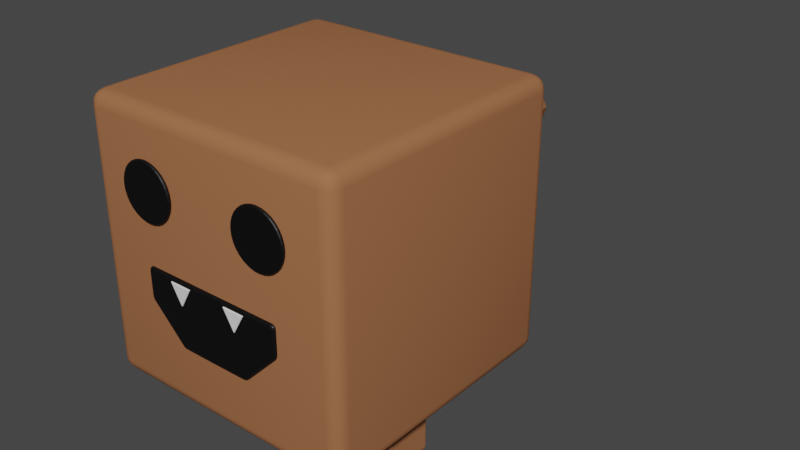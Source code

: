 # Source: sniper.blend  (saved by Blender 3.4.6; exported with 4.5.12 LTS)
import bpy
from mathutils import Matrix  # noqa: F401  (used for matrix-valued properties, if any)

bpy.ops.wm.read_factory_settings(use_empty=True)
scene = bpy.context.scene
scene.name = 'Scene'

# ---- collections
col_collection = bpy.data.collections.new('Collection'); scene.collection.children.link(col_collection)

# ---- materials (node trees are filled in below, after node groups)
mat_material = bpy.data.materials.new('Material')
mat_material.alpha_threshold = 0.0
mat_material.use_transparent_shadow = False
mat_material.roughness = 0.5
mat_material.line_color = (0.0, 0.0, 0.0, 1.0)
mat_material_001 = bpy.data.materials.new('Material.001')
mat_material_001.use_transparent_shadow = False
mat_material_002 = bpy.data.materials.new('Material.002')
mat_material_002.use_transparent_shadow = False

# ---- material node trees
mat_material.use_nodes = True; mat_material.node_tree.nodes.clear()
_N = mat_material.node_tree.nodes; _L = mat_material.node_tree.links
n0 = _N.new('ShaderNodeOutputMaterial'); n0.name = 'Material Output'; n0.location = (300, 300)
n1 = _N.new('ShaderNodeBsdfPrincipled'); n1.name = 'Principled BSDF'; n1.location = (10, 300)
n1.distribution = 'GGX'
n1.subsurface_method = 'RANDOM_WALK_SKIN'
n1.inputs[0].default_value = (0.3496, 0.1463, 0.06747, 1.0)
n1.inputs[2].default_value = 1.0
n1.inputs[3].default_value = 1.45
n1.inputs[13].default_value = 0.0
n1.inputs[27].default_value = (0.0, 0.0, 0.0, 1.0)
n1.inputs[28].default_value = 1.0
_L.new(n1.outputs[0], n0.inputs[0])
n0.is_active_output = True
mat_material_001.use_nodes = True; mat_material_001.node_tree.nodes.clear()
_N = mat_material_001.node_tree.nodes; _L = mat_material_001.node_tree.links
n0 = _N.new('ShaderNodeBsdfPrincipled'); n0.name = 'Principled BSDF'; n0.location = (10, 300)
n0.distribution = 'GGX'
n0.subsurface_method = 'RANDOM_WALK_SKIN'
n0.inputs[0].default_value = (0.0, 0.0, 0.0, 1.0)
n0.inputs[3].default_value = 1.45
n0.inputs[27].default_value = (0.0, 0.0, 0.0, 1.0)
n0.inputs[28].default_value = 1.0
n1 = _N.new('ShaderNodeOutputMaterial'); n1.name = 'Material Output'; n1.location = (300, 300)
_L.new(n0.outputs[0], n1.inputs[0])
n1.is_active_output = True
mat_material_002.use_nodes = True; mat_material_002.node_tree.nodes.clear()
_N = mat_material_002.node_tree.nodes; _L = mat_material_002.node_tree.links
n0 = _N.new('ShaderNodeBsdfPrincipled'); n0.name = 'Principled BSDF'; n0.location = (10, 300)
n0.distribution = 'GGX'
n0.subsurface_method = 'RANDOM_WALK_SKIN'
n0.inputs[3].default_value = 1.45
n0.inputs[27].default_value = (0.0, 0.0, 0.0, 1.0)
n0.inputs[28].default_value = 1.0
n1 = _N.new('ShaderNodeOutputMaterial'); n1.name = 'Material Output'; n1.location = (300, 300)
_L.new(n0.outputs[0], n1.inputs[0])
n1.is_active_output = True

# ---- world
world_world = bpy.data.worlds.new('World'); scene.world = world_world
world_world.use_nodes = True; world_world.node_tree.nodes.clear()
_N = world_world.node_tree.nodes; _L = world_world.node_tree.links
n0 = _N.new('ShaderNodeOutputWorld'); n0.name = 'World Output'; n0.location = (300, 300)
n1 = _N.new('ShaderNodeBackground'); n1.name = 'Background'; n1.location = (10, 300)
n1.inputs[0].default_value = (0.05088, 0.05088, 0.05088, 1.0)
_L.new(n1.outputs[0], n0.inputs[0])
n0.is_active_output = True
world_world.color = (0.05088, 0.05088, 0.05088)
world_world.use_sun_shadow = False
world_world.sun_shadow_jitter_overblur = 0.0

# ---- meshes
me_cube = bpy.data.meshes.new('Cube')
me_cube.from_pydata([(1.0, 1.0, 1.0), (1.0, 1.0, -1.0), (1.0, -1.0, 1.0), (1.0, -1.0, -1.0), (-1.0, 1.0, 1.0), (-1.0, 1.0, -1.0), (-1.0, -1.0, 1.0), (-1.0, -1.0, -1.0)], [], [(0, 4, 6, 2), (3, 2, 6, 7), (7, 6, 4, 5), (5, 1, 3, 7), (1, 0, 2, 3), (5, 4, 0, 1)])
me_cube.polygons.foreach_set('use_smooth', [True] * 6)
_uv = me_cube.uv_layers.new(name='UVMap')
_uv.uv.foreach_set('vector', [0.625, 0.5, 0.875, 0.5, 0.875, 0.75, 0.625, 0.75, 0.375, 0.75, 0.625, 0.75, 0.625, 1.0, 0.375, 1.0, 0.375, 0.0, 0.625, 0.0, 0.625, 0.25, 0.375, 0.25, 0.125, 0.5, 0.375, 0.5, 0.375, 0.75, 0.125, 0.75, 0.375, 0.5, 0.625, 0.5, 0.625, 0.75, 0.375, 0.75, 0.375, 0.25, 0.625, 0.25, 0.625, 0.5, 0.375, 0.5])
me_cube.materials.append(mat_material)
me_cube.use_mirror_vertex_groups = False
me_cube.update()
me_circle = bpy.data.meshes.new('Circle')
me_circle.from_pydata([(0.0, 0.4834, 0.0), (-0.4186, -0.2417, 0.0), (0.4186, -0.2417, 0.0), (0.0, 0.0, 1.271)], [], [(1, 0, 2), (2, 0, 3), (1, 2, 3), (0, 1, 3)])
_uv = me_circle.uv_layers.new(name='UVMap')
_uv.uv.foreach_set('vector', [0.0, 0.0, 0.0, 0.0, 0.0, 0.0, 0.0, 0.0, 0.0, 0.0, 0.0, 0.0, 0.0, 0.0, 0.0, 0.0, 0.0, 0.0, 0.0, 0.0, 0.0, 0.0, 0.0, 0.0])
me_circle.materials.append(mat_material)
me_circle.update()
me_circle_001 = bpy.data.meshes.new('Circle.001')
me_circle_001.from_pydata([(0.0, 1.0, 0.0), (-0.1951, 0.9808, 0.0), (-0.3827, 0.9239, 0.0), (-0.5556, 0.8315, 0.0), (-0.7071, 0.7071, 0.0), (-0.8315, 0.5556, 0.0), (-0.9239, 0.3827, 0.0), (-0.9808, 0.1951, 0.0), (-1.0, 0.0, 0.0), (-0.9808, -0.1951, 0.0), (-0.9239, -0.3827, 0.0), (-0.8315, -0.5556, 0.0), (-0.7071, -0.7071, 0.0), (-0.5556, -0.8315, 0.0), (-0.3827, -0.9239, 0.0), (-0.1951, -0.9808, 0.0), (0.0, -1.0, 0.0), (0.1951, -0.9808, 0.0), (0.3827, -0.9239, 0.0), (0.5556, -0.8315, 0.0), (0.7071, -0.7071, 0.0), (0.8315, -0.5556, 0.0), (0.9239, -0.3827, 0.0), (0.9808, -0.1951, 0.0), (1.0, 0.0, 0.0), (0.9808, 0.1951, 0.0), (0.9239, 0.3827, 0.0), (0.8315, 0.5556, 0.0), (0.7071, 0.7071, 0.0), (0.5556, 0.8315, 0.0), (0.3827, 0.9239, 0.0), (0.1951, 0.9808, 0.0), (0.0, 1.0, 0.1257), (-0.1951, 0.9808, 0.1257), (-0.3827, 0.9239, 0.1257), (-0.5556, 0.8315, 0.1257), (-0.7071, 0.7071, 0.1257), (-0.8315, 0.5556, 0.1257), (-0.9239, 0.3827, 0.1257), (-0.9808, 0.1951, 0.1257), (-1.0, 0.0, 0.1257), (-0.9808, -0.1951, 0.1257), (-0.9239, -0.3827, 0.1257), (-0.8315, -0.5556, 0.1257), (-0.7071, -0.7071, 0.1257), (-0.5556, -0.8315, 0.1257), (-0.3827, -0.9239, 0.1257), (-0.1951, -0.9808, 0.1257), (0.0, -1.0, 0.1257), (0.1951, -0.9808, 0.1257), (0.3827, -0.9239, 0.1257), (0.5556, -0.8315, 0.1257), (0.7071, -0.7071, 0.1257), (0.8315, -0.5556, 0.1257), (0.9239, -0.3827, 0.1257), (0.9808, -0.1951, 0.1257), (1.0, 0.0, 0.1257), (0.9808, 0.1951, 0.1257), (0.9239, 0.3827, 0.1257), (0.8315, 0.5556, 0.1257), (0.7071, 0.7071, 0.1257), (0.5556, 0.8315, 0.1257), (0.3827, 0.9239, 0.1257), (0.1951, 0.9808, 0.1257)], [], [(1, 0, 31, 30, 29, 28, 27, 26, 25, 24, 23, 22, 21, 20, 19, 18, 17, 16, 15, 14, 13, 12, 11, 10, 9, 8, 7, 6, 5, 4, 3, 2), (33, 34, 35, 36, 37, 38, 39, 40, 41, 42, 43, 44, 45, 46, 47, 48, 49, 50, 51, 52, 53, 54, 55, 56, 57, 58, 59, 60, 61, 62, 63, 32), (4, 5, 37, 36), (31, 0, 32, 63), (18, 19, 51, 50), (5, 6, 38, 37), (19, 20, 52, 51), (6, 7, 39, 38), (20, 21, 53, 52), (7, 8, 40, 39), (21, 22, 54, 53), (8, 9, 41, 40), (22, 23, 55, 54), (9, 10, 42, 41), (23, 24, 56, 55), (10, 11, 43, 42), (24, 25, 57, 56), (11, 12, 44, 43), (25, 26, 58, 57), (12, 13, 45, 44), (26, 27, 59, 58), (13, 14, 46, 45), (0, 1, 33, 32), (27, 28, 60, 59), (14, 15, 47, 46), (1, 2, 34, 33), (28, 29, 61, 60), (15, 16, 48, 47), (2, 3, 35, 34), (29, 30, 62, 61), (16, 17, 49, 48), (3, 4, 36, 35), (30, 31, 63, 62), (17, 18, 50, 49)])
_uv = me_circle_001.uv_layers.new(name='UVMap')
_uv.uv.foreach_set('vector', [0.0, 0.0, 0.0, 0.0, 0.0, 0.0, 0.0, 0.0, 0.0, 0.0, 0.0, 0.0, 0.0, 0.0, 0.0, 0.0, 0.0, 0.0, 0.0, 0.0, 0.0, 0.0, 0.0, 0.0, 0.0, 0.0, 0.0, 0.0, 0.0, 0.0, 0.0, 0.0, 0.0, 0.0, 0.0, 0.0, 0.0, 0.0, 0.0, 0.0, 0.0, 0.0, 0.0, 0.0, 0.0, 0.0, 0.0, 0.0, 0.0, 0.0, 0.0, 0.0, 0.0, 0.0, 0.0, 0.0, 0.0, 0.0, 0.0, 0.0, 0.0, 0.0, 0.0, 0.0, 0.0, 0.0, 0.0, 0.0, 0.0, 0.0, 0.0, 0.0, 0.0, 0.0, 0.0, 0.0, 0.0, 0.0, 0.0, 0.0, 0.0, 0.0, 0.0, 0.0, 0.0, 0.0, 0.0, 0.0, 0.0, 0.0, 0.0, 0.0, 0.0, 0.0, 0.0, 0.0, 0.0, 0.0, 0.0, 0.0, 0.0, 0.0, 0.0, 0.0, 0.0, 0.0, 0.0, 0.0, 0.0, 0.0, 0.0, 0.0, 0.0, 0.0, 0.0, 0.0, 0.0, 0.0, 0.0, 0.0, 0.0, 0.0, 0.0, 0.0, 0.0, 0.0, 0.0, 0.0, 0.0, 0.0, 0.0, 0.0, 0.0, 0.0, 0.0, 0.0, 0.0, 0.0, 0.0, 0.0, 0.0, 0.0, 0.0, 0.0, 0.0, 0.0, 0.0, 0.0, 0.0, 0.0, 0.0, 0.0, 0.0, 0.0, 0.0, 0.0, 0.0, 0.0, 0.0, 0.0, 0.0, 0.0, 0.0, 0.0, 0.0, 0.0, 0.0, 0.0, 0.0, 0.0, 0.0, 0.0, 0.0, 0.0, 0.0, 0.0, 0.0, 0.0, 0.0, 0.0, 0.0, 0.0, 0.0, 0.0, 0.0, 0.0, 0.0, 0.0, 0.0, 0.0, 0.0, 0.0, 0.0, 0.0, 0.0, 0.0, 0.0, 0.0, 0.0, 0.0, 0.0, 0.0, 0.0, 0.0, 0.0, 0.0, 0.0, 0.0, 0.0, 0.0, 0.0, 0.0, 0.0, 0.0, 0.0, 0.0, 0.0, 0.0, 0.0, 0.0, 0.0, 0.0, 0.0, 0.0, 0.0, 0.0, 0.0, 0.0, 0.0, 0.0, 0.0, 0.0, 0.0, 0.0, 0.0, 0.0, 0.0, 0.0, 0.0, 0.0, 0.0, 0.0, 0.0, 0.0, 0.0, 0.0, 0.0, 0.0, 0.0, 0.0, 0.0, 0.0, 0.0, 0.0, 0.0, 0.0, 0.0, 0.0, 0.0, 0.0, 0.0, 0.0, 0.0, 0.0, 0.0, 0.0, 0.0, 0.0, 0.0, 0.0, 0.0, 0.0, 0.0, 0.0, 0.0, 0.0, 0.0, 0.0, 0.0, 0.0, 0.0, 0.0, 0.0, 0.0, 0.0, 0.0, 0.0, 0.0, 0.0, 0.0, 0.0, 0.0, 0.0, 0.0, 0.0, 0.0, 0.0, 0.0, 0.0, 0.0, 0.0, 0.0, 0.0, 0.0, 0.0, 0.0, 0.0, 0.0, 0.0, 0.0, 0.0, 0.0, 0.0, 0.0, 0.0, 0.0, 0.0, 0.0, 0.0, 0.0, 0.0, 0.0, 0.0, 0.0, 0.0, 0.0, 0.0, 0.0, 0.0, 0.0, 0.0, 0.0, 0.0, 0.0, 0.0, 0.0, 0.0, 0.0, 0.0, 0.0, 0.0, 0.0, 0.0, 0.0, 0.0, 0.0, 0.0, 0.0, 0.0, 0.0, 0.0, 0.0, 0.0, 0.0, 0.0, 0.0, 0.0, 0.0, 0.0, 0.0, 0.0, 0.0, 0.0, 0.0, 0.0, 0.0, 0.0, 0.0, 0.0, 0.0, 0.0, 0.0, 0.0, 0.0, 0.0, 0.0, 0.0, 0.0, 0.0, 0.0, 0.0, 0.0, 0.0, 0.0])
me_circle_001.materials.append(mat_material_001)
me_circle_001.update()
me_circle_002 = bpy.data.meshes.new('Circle.002')
me_circle_002.from_pydata([(0.0, 1.0, 0.0), (-0.1951, 0.9808, 0.0), (-0.3827, 0.9239, 0.0), (-0.5556, 0.8315, 0.0), (-0.7071, 0.7071, 0.0), (-0.8315, 0.5556, 0.0), (-0.9239, 0.3827, 0.0), (-0.9808, 0.1951, 0.0), (-1.0, 0.0, 0.0), (-0.9808, -0.1951, 0.0), (-0.9239, -0.3827, 0.0), (-0.8315, -0.5556, 0.0), (-0.7071, -0.7071, 0.0), (-0.5556, -0.8315, 0.0), (-0.3827, -0.9239, 0.0), (-0.1951, -0.9808, 0.0), (0.0, -1.0, 0.0), (0.1951, -0.9808, 0.0), (0.3827, -0.9239, 0.0), (0.5556, -0.8315, 0.0), (0.7071, -0.7071, 0.0), (0.8315, -0.5556, 0.0), (0.9239, -0.3827, 0.0), (0.9808, -0.1951, 0.0), (1.0, 0.0, 0.0), (0.9808, 0.1951, 0.0), (0.9239, 0.3827, 0.0), (0.8315, 0.5556, 0.0), (0.7071, 0.7071, 0.0), (0.5556, 0.8315, 0.0), (0.3827, 0.9239, 0.0), (0.1951, 0.9808, 0.0), (0.0, 1.0, 0.1257), (-0.1951, 0.9808, 0.1257), (-0.3827, 0.9239, 0.1257), (-0.5556, 0.8315, 0.1257), (-0.7071, 0.7071, 0.1257), (-0.8315, 0.5556, 0.1257), (-0.9239, 0.3827, 0.1257), (-0.9808, 0.1951, 0.1257), (-1.0, 0.0, 0.1257), (-0.9808, -0.1951, 0.1257), (-0.9239, -0.3827, 0.1257), (-0.8315, -0.5556, 0.1257), (-0.7071, -0.7071, 0.1257), (-0.5556, -0.8315, 0.1257), (-0.3827, -0.9239, 0.1257), (-0.1951, -0.9808, 0.1257), (0.0, -1.0, 0.1257), (0.1951, -0.9808, 0.1257), (0.3827, -0.9239, 0.1257), (0.5556, -0.8315, 0.1257), (0.7071, -0.7071, 0.1257), (0.8315, -0.5556, 0.1257), (0.9239, -0.3827, 0.1257), (0.9808, -0.1951, 0.1257), (1.0, 0.0, 0.1257), (0.9808, 0.1951, 0.1257), (0.9239, 0.3827, 0.1257), (0.8315, 0.5556, 0.1257), (0.7071, 0.7071, 0.1257), (0.5556, 0.8315, 0.1257), (0.3827, 0.9239, 0.1257), (0.1951, 0.9808, 0.1257)], [], [(1, 0, 31, 30, 29, 28, 27, 26, 25, 24, 23, 22, 21, 20, 19, 18, 17, 16, 15, 14, 13, 12, 11, 10, 9, 8, 7, 6, 5, 4, 3, 2), (33, 34, 35, 36, 37, 38, 39, 40, 41, 42, 43, 44, 45, 46, 47, 48, 49, 50, 51, 52, 53, 54, 55, 56, 57, 58, 59, 60, 61, 62, 63, 32), (4, 5, 37, 36), (31, 0, 32, 63), (18, 19, 51, 50), (5, 6, 38, 37), (19, 20, 52, 51), (6, 7, 39, 38), (20, 21, 53, 52), (7, 8, 40, 39), (21, 22, 54, 53), (8, 9, 41, 40), (22, 23, 55, 54), (9, 10, 42, 41), (23, 24, 56, 55), (10, 11, 43, 42), (24, 25, 57, 56), (11, 12, 44, 43), (25, 26, 58, 57), (12, 13, 45, 44), (26, 27, 59, 58), (13, 14, 46, 45), (0, 1, 33, 32), (27, 28, 60, 59), (14, 15, 47, 46), (1, 2, 34, 33), (28, 29, 61, 60), (15, 16, 48, 47), (2, 3, 35, 34), (29, 30, 62, 61), (16, 17, 49, 48), (3, 4, 36, 35), (30, 31, 63, 62), (17, 18, 50, 49)])
_uv = me_circle_002.uv_layers.new(name='UVMap')
_uv.uv.foreach_set('vector', [0.0, 0.0, 0.0, 0.0, 0.0, 0.0, 0.0, 0.0, 0.0, 0.0, 0.0, 0.0, 0.0, 0.0, 0.0, 0.0, 0.0, 0.0, 0.0, 0.0, 0.0, 0.0, 0.0, 0.0, 0.0, 0.0, 0.0, 0.0, 0.0, 0.0, 0.0, 0.0, 0.0, 0.0, 0.0, 0.0, 0.0, 0.0, 0.0, 0.0, 0.0, 0.0, 0.0, 0.0, 0.0, 0.0, 0.0, 0.0, 0.0, 0.0, 0.0, 0.0, 0.0, 0.0, 0.0, 0.0, 0.0, 0.0, 0.0, 0.0, 0.0, 0.0, 0.0, 0.0, 0.0, 0.0, 0.0, 0.0, 0.0, 0.0, 0.0, 0.0, 0.0, 0.0, 0.0, 0.0, 0.0, 0.0, 0.0, 0.0, 0.0, 0.0, 0.0, 0.0, 0.0, 0.0, 0.0, 0.0, 0.0, 0.0, 0.0, 0.0, 0.0, 0.0, 0.0, 0.0, 0.0, 0.0, 0.0, 0.0, 0.0, 0.0, 0.0, 0.0, 0.0, 0.0, 0.0, 0.0, 0.0, 0.0, 0.0, 0.0, 0.0, 0.0, 0.0, 0.0, 0.0, 0.0, 0.0, 0.0, 0.0, 0.0, 0.0, 0.0, 0.0, 0.0, 0.0, 0.0, 0.0, 0.0, 0.0, 0.0, 0.0, 0.0, 0.0, 0.0, 0.0, 0.0, 0.0, 0.0, 0.0, 0.0, 0.0, 0.0, 0.0, 0.0, 0.0, 0.0, 0.0, 0.0, 0.0, 0.0, 0.0, 0.0, 0.0, 0.0, 0.0, 0.0, 0.0, 0.0, 0.0, 0.0, 0.0, 0.0, 0.0, 0.0, 0.0, 0.0, 0.0, 0.0, 0.0, 0.0, 0.0, 0.0, 0.0, 0.0, 0.0, 0.0, 0.0, 0.0, 0.0, 0.0, 0.0, 0.0, 0.0, 0.0, 0.0, 0.0, 0.0, 0.0, 0.0, 0.0, 0.0, 0.0, 0.0, 0.0, 0.0, 0.0, 0.0, 0.0, 0.0, 0.0, 0.0, 0.0, 0.0, 0.0, 0.0, 0.0, 0.0, 0.0, 0.0, 0.0, 0.0, 0.0, 0.0, 0.0, 0.0, 0.0, 0.0, 0.0, 0.0, 0.0, 0.0, 0.0, 0.0, 0.0, 0.0, 0.0, 0.0, 0.0, 0.0, 0.0, 0.0, 0.0, 0.0, 0.0, 0.0, 0.0, 0.0, 0.0, 0.0, 0.0, 0.0, 0.0, 0.0, 0.0, 0.0, 0.0, 0.0, 0.0, 0.0, 0.0, 0.0, 0.0, 0.0, 0.0, 0.0, 0.0, 0.0, 0.0, 0.0, 0.0, 0.0, 0.0, 0.0, 0.0, 0.0, 0.0, 0.0, 0.0, 0.0, 0.0, 0.0, 0.0, 0.0, 0.0, 0.0, 0.0, 0.0, 0.0, 0.0, 0.0, 0.0, 0.0, 0.0, 0.0, 0.0, 0.0, 0.0, 0.0, 0.0, 0.0, 0.0, 0.0, 0.0, 0.0, 0.0, 0.0, 0.0, 0.0, 0.0, 0.0, 0.0, 0.0, 0.0, 0.0, 0.0, 0.0, 0.0, 0.0, 0.0, 0.0, 0.0, 0.0, 0.0, 0.0, 0.0, 0.0, 0.0, 0.0, 0.0, 0.0, 0.0, 0.0, 0.0, 0.0, 0.0, 0.0, 0.0, 0.0, 0.0, 0.0, 0.0, 0.0, 0.0, 0.0, 0.0, 0.0, 0.0, 0.0, 0.0, 0.0, 0.0, 0.0, 0.0, 0.0, 0.0, 0.0, 0.0, 0.0, 0.0, 0.0, 0.0, 0.0, 0.0, 0.0, 0.0, 0.0, 0.0, 0.0, 0.0, 0.0, 0.0, 0.0, 0.0, 0.0, 0.0, 0.0, 0.0, 0.0, 0.0, 0.0, 0.0, 0.0, 0.0, 0.0, 0.0, 0.0, 0.0, 0.0, 0.0, 0.0, 0.0, 0.0])
me_circle_002.materials.append(mat_material_001)
me_circle_002.update()
me_plane = bpy.data.meshes.new('Plane')
me_plane.from_pydata([(-1.0, -0.5027, 0.0), (1.0, -0.4985, 0.0), (-1.0, -0.07898, 0.0), (1.0, -0.07898, 0.0), (0.0, -0.07898, 0.0), (-0.5, -0.07898, 0.0), (0.5, -0.07898, 0.0), (0.0, -1.0, 0.0), (0.5, -1.0, 0.0), (-0.5, -1.0, 0.0), (-1.0, -0.5027, 0.1095), (1.0, -0.4985, 0.1095), (-1.0, -0.07898, 0.1095), (1.0, -0.07898, 0.1095), (0.0, -0.07898, 0.1095), (-0.5, -0.07898, 0.1095), (0.5, -0.07898, 0.1095), (0.0, -1.0, 0.1095), (0.5, -1.0, 0.1095), (-0.5, -1.0, 0.1095)], [], [(0, 2, 5, 4, 6, 3, 1, 8, 7, 9), (10, 19, 17, 18, 11, 13, 16, 14, 15, 12), (5, 2, 12, 15), (2, 0, 10, 12), (9, 7, 17, 19), (6, 4, 14, 16), (8, 1, 11, 18), (7, 8, 18, 17), (4, 5, 15, 14), (1, 3, 13, 11), (0, 9, 19, 10), (3, 6, 16, 13)])
_uv = me_plane.uv_layers.new(name='UVMap')
_uv.uv.foreach_set('vector', [0.0, 0.0, 0.0, 1.0, 0.25, 1.0, 0.5, 1.0, 0.75, 1.0, 1.0, 1.0, 1.0, 0.0, 0.75, 0.0, 0.5, 0.0, 0.25, 0.0, 0.0, 0.0, 0.25, 0.0, 0.5, 0.0, 0.75, 0.0, 1.0, 0.0, 1.0, 1.0, 0.75, 1.0, 0.5, 1.0, 0.25, 1.0, 0.0, 1.0, 0.25, 1.0, 0.0, 1.0, 0.0, 1.0, 0.25, 1.0, 0.0, 1.0, 0.0, 0.0, 0.0, 0.0, 0.0, 1.0, 0.25, 0.0, 0.5, 0.0, 0.5, 0.0, 0.25, 0.0, 0.75, 1.0, 0.5, 1.0, 0.5, 1.0, 0.75, 1.0, 0.75, 0.0, 1.0, 0.0, 1.0, 0.0, 0.75, 0.0, 0.5, 0.0, 0.75, 0.0, 0.75, 0.0, 0.5, 0.0, 0.5, 1.0, 0.25, 1.0, 0.25, 1.0, 0.5, 1.0, 1.0, 0.0, 1.0, 1.0, 1.0, 1.0, 1.0, 0.0, 0.0, 0.0, 0.25, 0.0, 0.25, 0.0, 0.0, 0.0, 1.0, 1.0, 0.75, 1.0, 0.75, 1.0, 1.0, 1.0])
me_plane.materials.append(mat_material_001)
me_plane.update()
me_circle_003 = bpy.data.meshes.new('Circle.003')
me_circle_003.from_pydata([(0.0, 1.0, 0.0), (-0.866, -0.5, 0.0), (0.866, -0.5, 0.0), (0.0, 1.0, -0.1377), (-0.866, -0.5, -0.1377), (0.866, -0.5, -0.1377)], [], [(1, 0, 2), (4, 5, 3), (2, 0, 3, 5), (1, 2, 5, 4), (0, 1, 4, 3)])
_uv = me_circle_003.uv_layers.new(name='UVMap')
_uv.uv.foreach_set('vector', [0.0, 0.0, 0.0, 0.0, 0.0, 0.0, 0.0, 0.0, 0.0, 0.0, 0.0, 0.0, 0.0, 0.0, 0.0, 0.0, 0.0, 0.0, 0.0, 0.0, 0.0, 0.0, 0.0, 0.0, 0.0, 0.0, 0.0, 0.0, 0.0, 0.0, 0.0, 0.0, 0.0, 0.0, 0.0, 0.0])
me_circle_003.materials.append(mat_material_002)
me_circle_003.update()
me_circle_005 = bpy.data.meshes.new('Circle.005')
me_circle_005.from_pydata([(0.0, 1.0, 0.0), (-0.866, -0.5, 0.0), (0.866, -0.5, 0.0), (0.0, 1.0, -0.1377), (-0.866, -0.5, -0.1377), (0.866, -0.5, -0.1377)], [], [(1, 0, 2), (4, 5, 3), (2, 0, 3, 5), (1, 2, 5, 4), (0, 1, 4, 3)])
_uv = me_circle_005.uv_layers.new(name='UVMap')
_uv.uv.foreach_set('vector', [0.0, 0.0, 0.0, 0.0, 0.0, 0.0, 0.0, 0.0, 0.0, 0.0, 0.0, 0.0, 0.0, 0.0, 0.0, 0.0, 0.0, 0.0, 0.0, 0.0, 0.0, 0.0, 0.0, 0.0, 0.0, 0.0, 0.0, 0.0, 0.0, 0.0, 0.0, 0.0, 0.0, 0.0, 0.0, 0.0])
me_circle_005.materials.append(None)
me_circle_005.update()
me_cube_002 = bpy.data.meshes.new('Cube.002')
me_cube_002.from_pydata([(-1.0, -1.0, -1.0), (-1.0, -1.0, 1.0), (-1.0, 1.0, -1.0), (-1.0, 1.0, 1.0), (1.0, -1.0, -1.0), (1.0, -1.0, 1.0), (1.0, 1.0, -1.0), (1.0, 1.0, 1.0)], [], [(0, 1, 3, 2), (2, 3, 7, 6), (6, 7, 5, 4), (4, 5, 1, 0), (2, 6, 4, 0), (7, 3, 1, 5)])
_uv = me_cube_002.uv_layers.new(name='UVMap')
_uv.uv.foreach_set('vector', [0.375, 0.0, 0.625, 0.0, 0.625, 0.25, 0.375, 0.25, 0.375, 0.25, 0.625, 0.25, 0.625, 0.5, 0.375, 0.5, 0.375, 0.5, 0.625, 0.5, 0.625, 0.75, 0.375, 0.75, 0.375, 0.75, 0.625, 0.75, 0.625, 1.0, 0.375, 1.0, 0.125, 0.5, 0.375, 0.5, 0.375, 0.75, 0.125, 0.75, 0.625, 0.5, 0.875, 0.5, 0.875, 0.75, 0.625, 0.75])
me_cube_002.materials.append(mat_material)
me_cube_002.update()
me_cube_003 = bpy.data.meshes.new('Cube.003')
me_cube_003.from_pydata([(-1.0, -1.0, -1.0), (-1.0, -1.0, 1.0), (-1.0, 1.0, -1.0), (-1.0, 1.0, 1.0), (1.0, -1.0, -1.0), (1.0, -1.0, 1.0), (1.0, 1.0, -1.0), (1.0, 1.0, 1.0)], [], [(0, 1, 3, 2), (2, 3, 7, 6), (6, 7, 5, 4), (4, 5, 1, 0), (2, 6, 4, 0), (7, 3, 1, 5)])
_uv = me_cube_003.uv_layers.new(name='UVMap')
_uv.uv.foreach_set('vector', [0.375, 0.0, 0.625, 0.0, 0.625, 0.25, 0.375, 0.25, 0.375, 0.25, 0.625, 0.25, 0.625, 0.5, 0.375, 0.5, 0.375, 0.5, 0.625, 0.5, 0.625, 0.75, 0.375, 0.75, 0.375, 0.75, 0.625, 0.75, 0.625, 1.0, 0.375, 1.0, 0.125, 0.5, 0.375, 0.5, 0.375, 0.75, 0.125, 0.75, 0.625, 0.5, 0.875, 0.5, 0.875, 0.75, 0.625, 0.75])
me_cube_003.materials.append(mat_material)
me_cube_003.update()

# ---- objects
ob_cube = bpy.data.objects.new('Cube', me_cube)
ob_circle = bpy.data.objects.new('Circle', me_circle)
ob_circle_001 = bpy.data.objects.new('Circle.001', me_circle_001)
ob_circle_002 = bpy.data.objects.new('Circle.002', me_circle_002)
ob_plane = bpy.data.objects.new('Plane', me_plane)
ob_circle_003 = bpy.data.objects.new('Circle.003', me_circle_003)
ob_circle_004 = bpy.data.objects.new('Circle.004', me_circle_005)
ob_cube_001 = bpy.data.objects.new('Cube.001', me_cube_002)
ob_cube_002 = bpy.data.objects.new('Cube.002', me_cube_003)

# ---- transforms, parenting, visibility, modifiers, constraints
ob_cube.location = (0.0, 0.005738, -2.98e-08)
ob_cube.lock_rotations_4d = False
ob_cube.empty_display_type = 'ARROWS'
ob_cube.lineart.crease_threshold = 0.0
_m = ob_cube.modifiers.new('Bevel', 'BEVEL')
_m.segments = 4
ob_circle.location = (0.004622, 0.8752, 0.1167)
ob_circle.rotation_euler = (-1.571, -0.0, 0.0)
ob_circle.scale = (1.611, 1.611, 1.611)
_m = ob_circle.modifiers.new('Bevel', 'BEVEL')
_m.segments = 3
ob_circle_001.location = (-0.482, -1.021, 0.4725)
ob_circle_001.rotation_euler = (-1.571, -0.0, 0.0)
ob_circle_001.scale = (0.2086, 0.2086, 0.2086)
_m = ob_circle_001.modifiers.new('Bevel', 'BEVEL')
_m.segments = 3
ob_circle_002.location = (0.4536, -1.021, 0.4725)
ob_circle_002.rotation_euler = (-1.571, -0.0, 0.0)
ob_circle_002.scale = (0.2086, 0.2086, 0.2086)
_m = ob_circle_002.modifiers.new('Bevel', 'BEVEL')
_m.segments = 3
ob_plane.location = (0.0, -0.9586, 0.0)
ob_plane.rotation_euler = (1.571, -0.0, 0.0)
ob_plane.scale = (0.5459, 0.5459, 0.5459)
_m = ob_plane.modifiers.new('Bevel', 'BEVEL')
_m.segments = 3
ob_circle_003.location = (-0.2274, -1.023, -0.1093)
ob_circle_003.rotation_euler = (-1.571, -0.0, 0.0)
ob_circle_003.scale = (0.09931, 0.09931, 0.09931)
_m = ob_circle_003.modifiers.new('Bevel', 'BEVEL')
_m.segments = 3
ob_circle_004.location = (0.2297, -1.023, -0.1093)
ob_circle_004.rotation_euler = (-1.571, -0.0, 0.0)
ob_circle_004.scale = (0.09931, 0.09931, 0.09931)
_m = ob_circle_004.modifiers.new('Bevel', 'BEVEL')
_m.segments = 3
ob_cube_001.location = (-0.5343, 0.0, -1.196)
ob_cube_001.scale = (0.1901, 0.1901, 0.3584)
_m = ob_cube_001.modifiers.new('Bevel', 'BEVEL')
_m.segments = 3
ob_cube_002.location = (0.5117, 0.0, -1.196)
ob_cube_002.scale = (0.1901, 0.1901, 0.3584)
_m = ob_cube_002.modifiers.new('Bevel', 'BEVEL')
_m.segments = 3

# ---- collection membership
col_collection.objects.link(ob_cube)
col_collection.objects.link(ob_circle)
col_collection.objects.link(ob_circle_001)
col_collection.objects.link(ob_circle_002)
col_collection.objects.link(ob_plane)
col_collection.objects.link(ob_circle_003)
col_collection.objects.link(ob_circle_004)
col_collection.objects.link(ob_cube_001)
col_collection.objects.link(ob_cube_002)

# ---- scene / render settings (as saved in the file)
scene.frame_start = 1; scene.frame_end = 20; scene.frame_set(13)
scene.render.engine = 'BLENDER_EEVEE_NEXT'
scene.cycles.sampling_pattern = 'TABULATED_SOBOL'
scene.cycles.use_light_tree = False
scene.view_settings.view_transform = 'Filmic'
bpy.context.view_layer.update()

# ---- added for rendering (the .blend has no active camera and no usable light): camera, sun
cam_auto = bpy.data.cameras.new('AutoCamera')
cam_auto.lens = 50.0
cam_auto.sensor_width = 36.0
cam_auto.clip_end = 1000.0
ob_auto_camera = bpy.data.objects.new('AutoCamera', cam_auto)
scene.collection.objects.link(ob_auto_camera)
ob_auto_camera.location = (4.46114, -4.60653, 3.2918)
ob_auto_camera.rotation_euler = (1.09748, -7.21219e-08, 0.694738)
scene.camera = ob_auto_camera
light_auto_sun = bpy.data.lights.new('AutoSun', 'SUN')
light_auto_sun.energy = 3.0
light_auto_sun.angle = 0.0523599
ob_auto_sun = bpy.data.objects.new('AutoSun', light_auto_sun)
scene.collection.objects.link(ob_auto_sun)
ob_auto_sun.rotation_euler = (0.872665, 0.174533, 0.523599)
bpy.context.view_layer.update()
